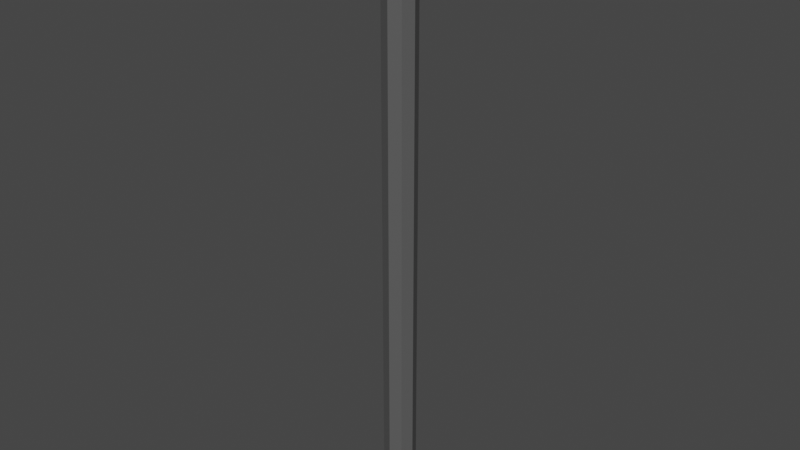 # Source: Drumstick.blend  (saved by Blender 3.4.6; exported with 4.5.12 LTS)
import bpy
from mathutils import Matrix  # noqa: F401  (used for matrix-valued properties, if any)

bpy.ops.wm.read_factory_settings(use_empty=True)
scene = bpy.context.scene
scene.name = 'Scene'

# ---- collections
col_collection = bpy.data.collections.new('Collection'); scene.collection.children.link(col_collection)

# ---- materials (node trees are filled in below, after node groups)
mat_handle = bpy.data.materials.new('Handle')
mat_handle.use_transparent_shadow = False

# ---- material node trees
mat_handle.use_nodes = True; mat_handle.node_tree.nodes.clear()
_N = mat_handle.node_tree.nodes; _L = mat_handle.node_tree.links
n0 = _N.new('ShaderNodeBsdfPrincipled'); n0.name = 'Principled BSDF'; n0.location = (10, 300)
n0.distribution = 'GGX'
n0.subsurface_method = 'RANDOM_WALK_SKIN'
n0.inputs[0].default_value = (0.0985, 0.0985, 0.0985, 1.0)
n0.inputs[3].default_value = 1.45
n0.inputs[27].default_value = (0.0, 0.0, 0.0, 1.0)
n0.inputs[28].default_value = 1.0
n1 = _N.new('ShaderNodeOutputMaterial'); n1.name = 'Material Output'; n1.location = (300, 300)
_L.new(n0.outputs[0], n1.inputs[0])
n1.is_active_output = True

# ---- world
world_world = bpy.data.worlds.new('World'); scene.world = world_world
world_world.use_nodes = True; world_world.node_tree.nodes.clear()
_N = world_world.node_tree.nodes; _L = world_world.node_tree.links
n0 = _N.new('ShaderNodeOutputWorld'); n0.name = 'World Output'; n0.location = (300, 300)
n1 = _N.new('ShaderNodeBackground'); n1.name = 'Background'; n1.location = (10, 300)
n1.inputs[0].default_value = (0.05088, 0.05088, 0.05088, 1.0)
_L.new(n1.outputs[0], n0.inputs[0])
n0.is_active_output = True
world_world.color = (0.05088, 0.05088, 0.05088)
world_world.use_sun_shadow = False
world_world.sun_shadow_jitter_overblur = 0.0

# ---- meshes
me_cone = bpy.data.meshes.new('Cone')
me_cone.from_pydata([(-5.746e-08, 0.03596, 2.145), (0.02542, 0.02542, 2.145), (0.03596, 1.797e-09, 2.145), (0.02542, -0.02542, 2.145), (-5.746e-08, -0.03596, 2.145), (-0.02542, -0.02542, 2.145), (-0.03596, 1.797e-09, 2.145), (-0.02542, 0.02542, 2.145), (-0.08674, 0.08674, 1.97), (-0.1227, 3.885e-09, 1.97), (-0.08674, -0.08674, 1.97), (-5.677e-08, -0.1227, 1.97), (0.08674, -0.08674, 1.97), (0.1227, 3.885e-09, 1.97), (0.08674, 0.08674, 1.97), (-5.677e-08, 0.1227, 1.97), (-1.51e-09, 0.07947, 1.835), (0.05619, 0.05619, 1.835), (0.07947, 2.517e-09, 1.835), (0.05619, -0.05619, 1.835), (-1.51e-09, -0.07947, 1.835), (-0.05619, -0.05619, 1.835), (-0.07197, 0.07197, 1.756), (-0.07197, 0.07197, -1.756), (-0.1018, 3.223e-09, 1.756), (-0.1018, 3.223e-09, -1.756), (-0.07197, -0.07197, 1.756), (-0.07197, -0.07197, -1.756), (-1.41e-09, -0.1018, 1.756), (-1.41e-09, -0.1018, -1.756), (0.07197, -0.07197, 1.756), (0.07197, -0.07197, -1.756), (0.1018, 3.223e-09, 1.756), (0.1018, 3.223e-09, -1.756), (0.07197, 0.07197, 1.756), (0.07197, 0.07197, -1.756), (-1.41e-09, 0.1018, 1.756), (-1.41e-09, 0.1018, -1.756), (-0.07947, 2.517e-09, 1.835), (-0.05619, 0.05619, 1.835)], [], [(0, 7, 6, 5, 4, 3, 2, 1), (13, 14, 1, 2), (32, 34, 17, 18), (21, 20, 11, 10), (8, 9, 6, 7), (36, 22, 39, 16), (14, 15, 0, 1), (15, 8, 7, 0), (12, 13, 2, 3), (19, 18, 13, 12), (11, 12, 3, 4), (10, 11, 4, 5), (23, 22, 36, 37), (23, 37, 35, 33, 31, 29, 27, 25), (38, 21, 10, 9), (34, 36, 16, 17), (30, 32, 18, 19), (25, 24, 22, 23), (22, 24, 38, 39), (37, 36, 34, 35), (39, 38, 9, 8), (20, 19, 12, 11), (17, 16, 15, 14), (33, 32, 30, 31), (24, 26, 21, 38), (35, 34, 32, 33), (31, 30, 28, 29), (26, 28, 20, 21), (28, 30, 19, 20), (27, 26, 24, 25), (18, 17, 14, 13), (29, 28, 26, 27), (16, 39, 8, 15), (9, 10, 5, 6)])
_uv = me_cone.uv_layers.new(name='UVMap')
_uv.uv.foreach_set('vector', [0.25, 0.49, 0.08029, 0.4197, 0.01, 0.25, 0.08029, 0.08029, 0.25, 0.01, 0.4197, 0.08029, 0.49, 0.25, 0.4197, 0.4197, 0.375, 1.0, 0.5, 1.0, 0.5, 1.0, 0.375, 1.0, 0.375, 1.0, 0.5, 1.0, 0.5, 1.0, 0.375, 1.0, 0.0, 1.0, 0.125, 1.0, 0.125, 1.0, 0.0, 1.0, 0.75, 1.0, 0.875, 1.0, 0.875, 1.0, 0.75, 1.0, 0.875, 1.0, 1.0, 1.0, 1.0, 1.0, 0.875, 1.0, 0.625, 1.0, 0.75, 1.0, 0.75, 1.0, 0.625, 1.0, 0.875, 1.0, 1.0, 1.0, 1.0, 1.0, 0.875, 1.0, 0.5, 1.0, 0.625, 1.0, 0.625, 1.0, 0.5, 1.0, 0.5, 1.0, 0.625, 1.0, 0.625, 1.0, 0.5, 1.0, 0.25, 1.0, 0.375, 1.0, 0.375, 1.0, 0.25, 1.0, 0.0, 1.0, 0.125, 1.0, 0.125, 1.0, 0.0, 1.0, 1.0, 0.5, 1.0, 1.0, 0.875, 1.0, 0.875, 0.5, 0.5803, 0.4197, 0.75, 0.49, 0.9197, 0.4197, 0.99, 0.25, 0.9197, 0.08029, 0.75, 0.01, 0.5803, 0.08029, 0.51, 0.25, 0.125, 1.0, 0.25, 1.0, 0.25, 1.0, 0.125, 1.0, 0.625, 1.0, 0.75, 1.0, 0.75, 1.0, 0.625, 1.0, 0.5, 1.0, 0.625, 1.0, 0.625, 1.0, 0.5, 1.0, 0.875, 0.5, 0.875, 1.0, 0.75, 1.0, 0.75, 0.5, 0.75, 1.0, 0.875, 1.0, 0.875, 1.0, 0.75, 1.0, 0.75, 0.5, 0.75, 1.0, 0.625, 1.0, 0.625, 0.5, 0.75, 1.0, 0.875, 1.0, 0.875, 1.0, 0.75, 1.0, 0.25, 1.0, 0.375, 1.0, 0.375, 1.0, 0.25, 1.0, 0.625, 1.0, 0.75, 1.0, 0.75, 1.0, 0.625, 1.0, 0.625, 0.5, 0.625, 1.0, 0.5, 1.0, 0.5, 0.5, 0.125, 1.0, 0.25, 1.0, 0.25, 1.0, 0.125, 1.0, 0.5, 0.5, 0.5, 1.0, 0.375, 1.0, 0.375, 0.5, 0.375, 0.5, 0.375, 1.0, 0.25, 1.0, 0.25, 0.5, 0.0, 1.0, 0.125, 1.0, 0.125, 1.0, 0.0, 1.0, 0.25, 1.0, 0.375, 1.0, 0.375, 1.0, 0.25, 1.0, 0.25, 0.5, 0.25, 1.0, 0.125, 1.0, 0.125, 0.5, 0.375, 1.0, 0.5, 1.0, 0.5, 1.0, 0.375, 1.0, 0.125, 0.5, 0.125, 1.0, 0.0, 1.0, 0.0, 0.5, 0.875, 1.0, 1.0, 1.0, 1.0, 1.0, 0.875, 1.0, 0.125, 1.0, 0.25, 1.0, 0.25, 1.0, 0.125, 1.0])
me_cone.materials.append(mat_handle)
me_cone.update()

# ---- objects
ob_drumstick = bpy.data.objects.new('Drumstick', me_cone)

# ---- transforms, parenting, visibility, modifiers, constraints
ob_drumstick.location = (0.0, 0.0, 0.0)

# ---- collection membership
col_collection.objects.link(ob_drumstick)

# ---- scene / render settings (as saved in the file)
scene.frame_start = 1; scene.frame_end = 250; scene.frame_set(1)
scene.render.engine = 'BLENDER_EEVEE_NEXT'
scene.cycles.use_denoising = False
scene.cycles.sampling_pattern = 'TABULATED_SOBOL'
scene.cycles.use_light_tree = False
scene.view_settings.view_transform = 'Filmic'
bpy.context.view_layer.update()

# ---- added for rendering (the .blend has no active camera and no usable light): camera, sun
cam_auto = bpy.data.cameras.new('AutoCamera')
cam_auto.lens = 50.0
cam_auto.sensor_width = 36.0
cam_auto.clip_end = 1000.0
ob_auto_camera = bpy.data.objects.new('AutoCamera', cam_auto)
scene.collection.objects.link(ob_auto_camera)
ob_auto_camera.location = (3.62421, -4.34905, 3.09388)
ob_auto_camera.rotation_euler = (1.09748, -7.21219e-08, 0.694738)
scene.camera = ob_auto_camera
light_auto_sun = bpy.data.lights.new('AutoSun', 'SUN')
light_auto_sun.energy = 3.0
light_auto_sun.angle = 0.0523599
ob_auto_sun = bpy.data.objects.new('AutoSun', light_auto_sun)
scene.collection.objects.link(ob_auto_sun)
ob_auto_sun.rotation_euler = (0.872665, 0.174533, 0.523599)
bpy.context.view_layer.update()
